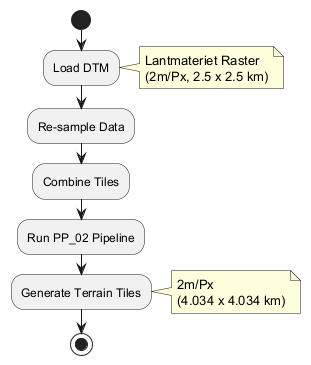

The diagram above was rendered by PlantUML. Its source (embedded in the PNG):
@startuml
start
:Load DTM;
note right: Lantmateriet Raster\n(2m/Px, 2.5 x 2.5 km)
:Re-sample Data;
:Combine Tiles;
:Run PP_02 Pipeline;
:Generate Terrain Tiles;
note right: 2m/Px\n(4.034 x 4.034 km)
stop
@enduml